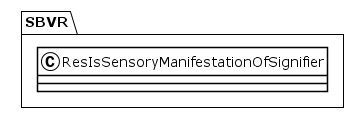

The diagram above was rendered by PlantUML. Its source (embedded in the PNG):
@startuml
!theme plain
package SBVR {
class ResIsSensoryManifestationOfSignifier {
}
}
@enduml